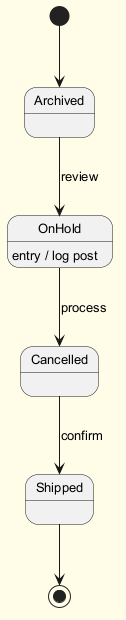

The diagram above was rendered by PlantUML. Its source (embedded in the PNG):
@startuml
skinparam backgroundColor #FFFDE7
skinparam classBackgroundColor #FFF9C4
skinparam classBorderColor #F57F17
skinparam defaultFontSize 13
[*] --> Archived
Archived --> OnHold : review
OnHold --> Cancelled : process
OnHold : entry / log post
Cancelled --> Shipped : confirm
Shipped --> [*]
@enduml